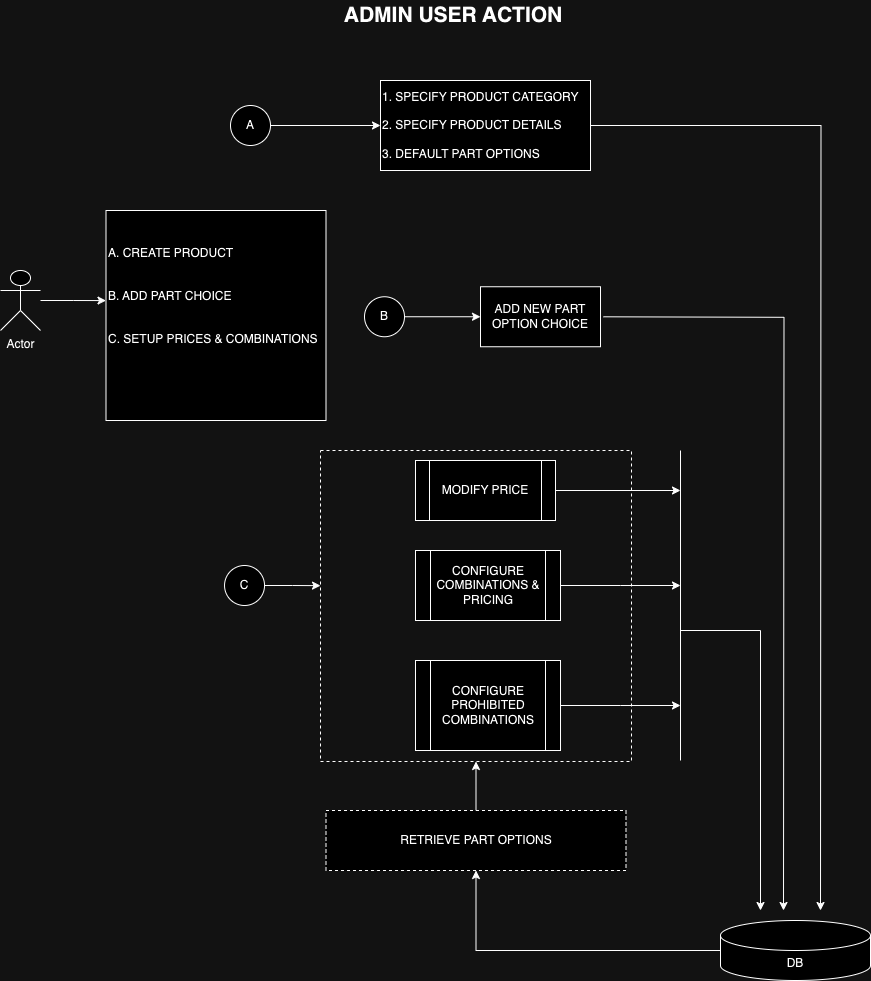

The diagram above was exported from draw.io. Its source (the exported page's mxGraphModel, read from the mxfile embedded in the PNG):
<mxGraphModel dx="954" dy="1809" grid="1" gridSize="10" guides="1" tooltips="1" connect="1" arrows="1" fold="1" page="1" pageScale="1" pageWidth="827" pageHeight="1169" math="0" shadow="0">
  <root>
    <mxCell id="0" />
    <mxCell id="1" parent="0" />
    <mxCell id="C-0QUdGYS_iut0MydgKh-1" value="Actor" style="shape=umlActor;verticalLabelPosition=bottom;verticalAlign=top;html=1;outlineConnect=0;" vertex="1" parent="1">
      <mxGeometry x="10" y="220" width="40" height="60" as="geometry" />
    </mxCell>
    <mxCell id="C-0QUdGYS_iut0MydgKh-2" value="&lt;div&gt;&lt;br&gt;&lt;/div&gt;&lt;div&gt;&lt;br&gt;&lt;/div&gt;&lt;div&gt;A. CREATE PRODUCT&lt;/div&gt;&lt;div&gt;&lt;br&gt;&lt;/div&gt;&lt;div&gt;&lt;br&gt;&lt;/div&gt;&lt;div&gt;B. ADD PART CHOICE&lt;/div&gt;&lt;div&gt;&lt;br&gt;&lt;/div&gt;&lt;div&gt;&lt;br&gt;&lt;/div&gt;&lt;div&gt;C. SETUP PRICES &amp;amp; COMBINATIONS&lt;/div&gt;&lt;div&gt;&lt;br&gt;&lt;/div&gt;" style="whiteSpace=wrap;html=1;verticalAlign=top;align=left;" vertex="1" parent="1">
      <mxGeometry x="115.5" y="160" width="220" height="210" as="geometry" />
    </mxCell>
    <mxCell id="C-0QUdGYS_iut0MydgKh-4" style="edgeStyle=orthogonalEdgeStyle;rounded=0;orthogonalLoop=1;jettySize=auto;html=1;entryX=0;entryY=0.429;entryDx=0;entryDy=0;entryPerimeter=0;" edge="1" parent="1" source="C-0QUdGYS_iut0MydgKh-1" target="C-0QUdGYS_iut0MydgKh-2">
      <mxGeometry relative="1" as="geometry" />
    </mxCell>
    <mxCell id="C-0QUdGYS_iut0MydgKh-11" value="" style="edgeStyle=orthogonalEdgeStyle;rounded=0;orthogonalLoop=1;jettySize=auto;html=1;" edge="1" parent="1" source="C-0QUdGYS_iut0MydgKh-6" target="C-0QUdGYS_iut0MydgKh-10">
      <mxGeometry relative="1" as="geometry" />
    </mxCell>
    <mxCell id="C-0QUdGYS_iut0MydgKh-6" value="A" style="ellipse;whiteSpace=wrap;html=1;aspect=fixed;" vertex="1" parent="1">
      <mxGeometry x="240" y="55" width="40" height="40" as="geometry" />
    </mxCell>
    <mxCell id="C-0QUdGYS_iut0MydgKh-22" value="" style="edgeStyle=orthogonalEdgeStyle;rounded=0;orthogonalLoop=1;jettySize=auto;html=1;" edge="1" parent="1" source="C-0QUdGYS_iut0MydgKh-8" target="C-0QUdGYS_iut0MydgKh-18">
      <mxGeometry relative="1" as="geometry" />
    </mxCell>
    <mxCell id="C-0QUdGYS_iut0MydgKh-8" value="B" style="ellipse;whiteSpace=wrap;html=1;aspect=fixed;" vertex="1" parent="1">
      <mxGeometry x="374" y="246.25" width="40" height="40" as="geometry" />
    </mxCell>
    <mxCell id="C-0QUdGYS_iut0MydgKh-9" value="C" style="ellipse;whiteSpace=wrap;html=1;aspect=fixed;" vertex="1" parent="1">
      <mxGeometry x="234.04" y="515" width="40" height="40" as="geometry" />
    </mxCell>
    <mxCell id="C-0QUdGYS_iut0MydgKh-13" value="" style="edgeStyle=orthogonalEdgeStyle;rounded=0;orthogonalLoop=1;jettySize=auto;html=1;" edge="1" parent="1" source="C-0QUdGYS_iut0MydgKh-10">
      <mxGeometry relative="1" as="geometry">
        <mxPoint x="830" y="860" as="targetPoint" />
      </mxGeometry>
    </mxCell>
    <mxCell id="C-0QUdGYS_iut0MydgKh-10" value="1. SPECIFY PRODUCT CATEGORY&lt;div&gt;&lt;br&gt;&lt;/div&gt;&lt;div&gt;2. SPECIFY PRODUCT DETAILS&lt;/div&gt;&lt;div&gt;&lt;br&gt;&lt;/div&gt;&lt;div&gt;3. DEFAULT PART OPTIONS&amp;nbsp;&lt;/div&gt;" style="whiteSpace=wrap;html=1;align=left;" vertex="1" parent="1">
      <mxGeometry x="390" y="30" width="210" height="90" as="geometry" />
    </mxCell>
    <mxCell id="C-0QUdGYS_iut0MydgKh-24" value="" style="edgeStyle=orthogonalEdgeStyle;rounded=0;orthogonalLoop=1;jettySize=auto;html=1;" edge="1" parent="1" source="C-0QUdGYS_iut0MydgKh-15" target="C-0QUdGYS_iut0MydgKh-23">
      <mxGeometry relative="1" as="geometry" />
    </mxCell>
    <mxCell id="C-0QUdGYS_iut0MydgKh-15" value="DB" style="shape=cylinder3;whiteSpace=wrap;html=1;boundedLbl=1;backgroundOutline=1;size=15;" vertex="1" parent="1">
      <mxGeometry x="730" y="870" width="150" height="60" as="geometry" />
    </mxCell>
    <mxCell id="C-0QUdGYS_iut0MydgKh-31" style="edgeStyle=orthogonalEdgeStyle;rounded=0;orthogonalLoop=1;jettySize=auto;html=1;" edge="1" parent="1" source="C-0QUdGYS_iut0MydgKh-16">
      <mxGeometry relative="1" as="geometry">
        <mxPoint x="690" y="440" as="targetPoint" />
      </mxGeometry>
    </mxCell>
    <mxCell id="C-0QUdGYS_iut0MydgKh-16" value="MODIFY PRICE" style="shape=process;whiteSpace=wrap;html=1;backgroundOutline=1;" vertex="1" parent="1">
      <mxGeometry x="425" y="410" width="140" height="60" as="geometry" />
    </mxCell>
    <mxCell id="C-0QUdGYS_iut0MydgKh-21" value="" style="edgeStyle=orthogonalEdgeStyle;rounded=0;orthogonalLoop=1;jettySize=auto;html=1;" edge="1" parent="1">
      <mxGeometry relative="1" as="geometry">
        <mxPoint x="613" y="266.29999999999995" as="sourcePoint" />
        <mxPoint x="793" y="860" as="targetPoint" />
      </mxGeometry>
    </mxCell>
    <mxCell id="C-0QUdGYS_iut0MydgKh-18" value="ADD NEW PART OPTION CHOICE" style="whiteSpace=wrap;html=1;" vertex="1" parent="1">
      <mxGeometry x="490" y="236.25" width="120" height="60" as="geometry" />
    </mxCell>
    <mxCell id="C-0QUdGYS_iut0MydgKh-38" value="" style="edgeStyle=orthogonalEdgeStyle;rounded=0;orthogonalLoop=1;jettySize=auto;html=1;" edge="1" parent="1" source="C-0QUdGYS_iut0MydgKh-23" target="C-0QUdGYS_iut0MydgKh-37">
      <mxGeometry relative="1" as="geometry" />
    </mxCell>
    <mxCell id="C-0QUdGYS_iut0MydgKh-23" value="RETRIEVE PART OPTIONS" style="rounded=0;whiteSpace=wrap;html=1;dashed=1;" vertex="1" parent="1">
      <mxGeometry x="335.5" y="760" width="300" height="60" as="geometry" />
    </mxCell>
    <mxCell id="C-0QUdGYS_iut0MydgKh-32" style="edgeStyle=orthogonalEdgeStyle;rounded=0;orthogonalLoop=1;jettySize=auto;html=1;" edge="1" parent="1" source="C-0QUdGYS_iut0MydgKh-25">
      <mxGeometry relative="1" as="geometry">
        <mxPoint x="690" y="535" as="targetPoint" />
      </mxGeometry>
    </mxCell>
    <mxCell id="C-0QUdGYS_iut0MydgKh-25" value="CONFIGURE COMBINATIONS &amp;amp; PRICING" style="shape=process;whiteSpace=wrap;html=1;backgroundOutline=1;" vertex="1" parent="1">
      <mxGeometry x="425" y="500" width="145" height="70" as="geometry" />
    </mxCell>
    <mxCell id="C-0QUdGYS_iut0MydgKh-33" style="edgeStyle=orthogonalEdgeStyle;rounded=0;orthogonalLoop=1;jettySize=auto;html=1;" edge="1" parent="1" source="C-0QUdGYS_iut0MydgKh-28">
      <mxGeometry relative="1" as="geometry">
        <mxPoint x="690" y="655" as="targetPoint" />
      </mxGeometry>
    </mxCell>
    <mxCell id="C-0QUdGYS_iut0MydgKh-28" value="CONFIGURE PROHIBITED COMBINATIONS" style="shape=process;whiteSpace=wrap;html=1;backgroundOutline=1;" vertex="1" parent="1">
      <mxGeometry x="425" y="610" width="145" height="90" as="geometry" />
    </mxCell>
    <mxCell id="C-0QUdGYS_iut0MydgKh-29" value="" style="endArrow=none;html=1;rounded=0;" edge="1" parent="1">
      <mxGeometry width="50" height="50" relative="1" as="geometry">
        <mxPoint x="690" y="710" as="sourcePoint" />
        <mxPoint x="690" y="400" as="targetPoint" />
      </mxGeometry>
    </mxCell>
    <mxCell id="C-0QUdGYS_iut0MydgKh-37" value="" style="whiteSpace=wrap;html=1;aspect=fixed;fillColor=none;dashed=1;strokeWidth=1;" vertex="1" parent="1">
      <mxGeometry x="330" y="400" width="311" height="311" as="geometry" />
    </mxCell>
    <mxCell id="C-0QUdGYS_iut0MydgKh-39" value="" style="endArrow=classic;html=1;rounded=0;" edge="1" parent="1">
      <mxGeometry width="50" height="50" relative="1" as="geometry">
        <mxPoint x="690" y="580" as="sourcePoint" />
        <mxPoint x="770" y="860" as="targetPoint" />
        <Array as="points">
          <mxPoint x="770" y="580" />
        </Array>
      </mxGeometry>
    </mxCell>
    <mxCell id="C-0QUdGYS_iut0MydgKh-40" style="edgeStyle=orthogonalEdgeStyle;rounded=0;orthogonalLoop=1;jettySize=auto;html=1;entryX=-0.013;entryY=0.322;entryDx=0;entryDy=0;entryPerimeter=0;" edge="1" parent="1" source="C-0QUdGYS_iut0MydgKh-9">
      <mxGeometry relative="1" as="geometry">
        <mxPoint x="329.9970000000001" y="535.1419999999998" as="targetPoint" />
      </mxGeometry>
    </mxCell>
    <mxCell id="C-0QUdGYS_iut0MydgKh-41" value="&lt;b&gt;&lt;font style=&quot;font-size: 21px;&quot;&gt;ADMIN USER ACTION&lt;/font&gt;&lt;/b&gt;" style="text;html=1;align=center;verticalAlign=middle;whiteSpace=wrap;rounded=0;" vertex="1" parent="1">
      <mxGeometry x="300" y="-50" width="326" height="30" as="geometry" />
    </mxCell>
  </root>
</mxGraphModel>